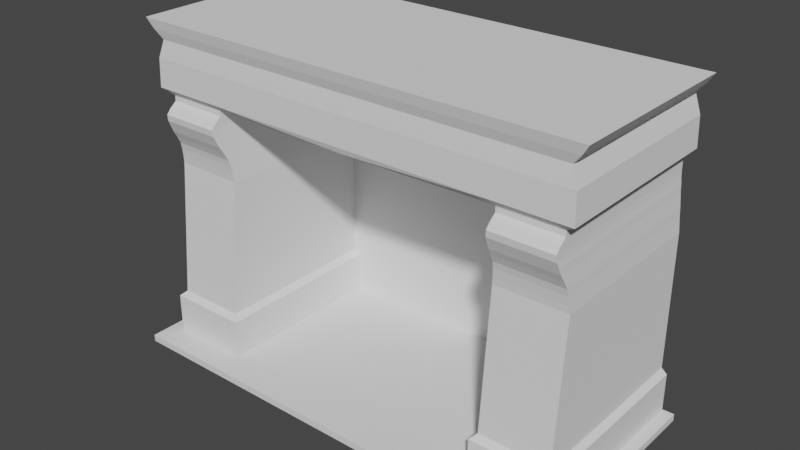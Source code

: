 # Source: Kamin.blend  (saved by Blender 3.0.42; exported with 4.5.12 LTS)
import bpy
from mathutils import Matrix  # noqa: F401  (used for matrix-valued properties, if any)

bpy.ops.wm.read_factory_settings(use_empty=True)
scene = bpy.context.scene
scene.name = 'Scene'

# ---- collections
col_collection = bpy.data.collections.new('Collection'); scene.collection.children.link(col_collection)

# ---- world
world_world = bpy.data.worlds.new('World'); scene.world = world_world
world_world.use_nodes = True; world_world.node_tree.nodes.clear()
_N = world_world.node_tree.nodes; _L = world_world.node_tree.links
n0 = _N.new('ShaderNodeOutputWorld'); n0.name = 'World Output'; n0.location = (300, 300)
n1 = _N.new('ShaderNodeBackground'); n1.name = 'Background'; n1.location = (10, 300)
n1.inputs[0].default_value = (0.05088, 0.05088, 0.05088, 1.0)
_L.new(n1.outputs[0], n0.inputs[0])
n0.is_active_output = True
world_world.color = (0.05088, 0.05088, 0.05088)
world_world.use_sun_shadow = False
world_world.sun_shadow_jitter_overblur = 0.0

# ---- meshes
me_cube_001 = bpy.data.meshes.new('Cube.001')
me_cube_001.from_pydata([(-1.161, -1.161, -1.076), (-1.392, -1.141, 8.157), (1.161, -1.161, -1.076), (0.8907, -1.141, 8.157), (-0.869, -0.869, 6.086), (0.869, -0.869, 6.086), (5.134, -1.141, 8.157), (5.133, -1.0, 6.12), (-1.173, -1.062, 6.285), (0.9506, -1.062, 6.285), (5.134, -1.062, 6.285), (-1.139, -1.047, 7.1), (0.9554, -1.047, 7.1), (5.134, -1.047, 7.1), (-0.9676, -0.986, 7.606), (1.005, -0.986, 7.606), (5.134, -0.986, 7.606), (-1.202, -1.073, 7.869), (0.9448, -1.073, 7.869), (5.134, -1.073, 7.869), (0.869, -1.187, 5.638), (-0.869, -1.187, 5.638), (1.0, -0.6754, 4.056), (-1.0, -0.6754, 4.056), (1.0, -1.0, 0.1694), (-1.0, -1.0, 0.1694), (1.161, -1.161, 0.02199), (-1.161, -1.161, 0.02199), (-1.161, 4.193, -1.076), (-1.392, 4.193, 8.157), (1.161, 4.193, -1.076), (0.9448, 4.193, 8.157), (0.869, 4.193, 6.086), (-0.869, 4.193, 6.086), (5.134, 4.193, 8.157), (5.134, 4.193, 6.12), (5.134, 4.193, 6.285), (-1.173, 4.193, 6.285), (5.134, 4.193, 7.096), (-1.139, 4.193, 7.1), (5.134, 4.193, 7.61), (-0.9676, 4.193, 7.606), (5.134, 4.193, 7.869), (-1.202, 4.193, 7.869), (-0.869, 4.193, 5.638), (0.869, 4.193, 5.638), (1.0, 4.193, 4.056), (-1.0, 4.193, 4.056), (-1.0, 4.193, 0.1694), (1.0, 4.193, 0.1694), (1.161, 4.193, 0.02199), (-1.161, 4.193, 0.02199), (-0.8839, -1.167, 5.457), (0.8839, -1.167, 5.457), (0.8839, 4.193, 5.457), (-0.8839, 4.193, 5.457), (0.8977, -1.091, 5.291), (0.8977, 4.193, 5.291), (-0.8977, 4.193, 5.291), (-0.8977, -1.091, 5.291), (0.9126, -1.009, 5.11), (0.9126, 4.193, 5.11), (-0.9126, 4.193, 5.11), (-0.9126, -1.009, 5.11), (0.9299, -0.8884, 4.902), (0.9299, 4.193, 4.902), (-0.9299, 4.193, 4.902), (-0.9299, -0.8884, 4.902), (0.9471, -0.7814, 4.694), (0.9471, 4.193, 4.694), (-0.9471, 4.193, 4.694), (-0.9471, -0.7814, 4.694), (0.9626, -0.7347, 4.507), (0.9626, 4.193, 4.507), (-0.9626, 4.193, 4.507), (-0.9626, -0.7347, 4.507), (0.9819, -0.6988, 4.274), (0.9819, 4.193, 4.274), (-0.9819, 4.193, 4.274), (-0.9819, -0.6988, 4.274), (-0.869, -1.069, 5.774), (0.869, -1.069, 5.774), (-0.869, 4.193, 5.774), (0.869, 4.193, 5.774), (-0.869, -0.8719, 5.93), (0.869, -0.8719, 5.93), (-0.869, 4.193, 5.93), (0.869, 4.193, 5.93), (11.43, -1.161, -1.076), (11.66, -1.141, 8.157), (9.107, -1.161, -1.076), (9.378, -1.141, 8.157), (11.14, -0.869, 6.086), (9.399, -0.869, 6.086), (5.135, -1.141, 8.157), (5.135, -1.0, 6.12), (11.44, -1.062, 6.285), (9.318, -1.062, 6.285), (5.134, -1.062, 6.285), (11.41, -1.047, 7.1), (9.313, -1.047, 7.1), (5.135, -1.047, 7.1), (11.24, -0.986, 7.606), (9.264, -0.986, 7.606), (5.134, -0.986, 7.606), (11.47, -1.073, 7.869), (9.324, -1.073, 7.869), (5.134, -1.073, 7.869), (9.399, -1.187, 5.638), (11.14, -1.187, 5.638), (9.268, -0.6754, 4.056), (11.27, -0.6754, 4.056), (9.268, -1.0, 0.1694), (11.27, -1.0, 0.1694), (9.107, -1.161, 0.02199), (11.43, -1.161, 0.02199), (11.43, 4.193, -1.076), (11.66, 4.193, 8.157), (9.107, 4.193, -1.076), (9.324, 4.193, 8.157), (9.399, 4.193, 6.086), (11.14, 4.193, 6.086), (5.134, 4.193, 8.157), (5.134, 4.193, 6.12), (5.134, 4.193, 6.285), (11.44, 4.193, 6.285), (5.135, 4.193, 7.096), (11.41, 4.193, 7.1), (5.134, 4.193, 7.61), (11.24, 4.193, 7.606), (5.134, 4.193, 7.869), (11.47, 4.193, 7.869), (11.14, 4.193, 5.638), (9.399, 4.193, 5.638), (9.268, 4.193, 4.056), (11.27, 4.193, 4.056), (11.27, 4.193, 0.1694), (9.268, 4.193, 0.1694), (9.107, 4.193, 0.02199), (11.43, 4.193, 0.02199), (11.15, -1.167, 5.457), (9.384, -1.167, 5.457), (9.384, 4.193, 5.457), (11.15, 4.193, 5.457), (9.371, -1.091, 5.291), (9.371, 4.193, 5.291), (11.17, 4.193, 5.291), (11.17, -1.091, 5.291), (9.356, -1.009, 5.11), (9.356, 4.193, 5.11), (11.18, 4.193, 5.11), (11.18, -1.009, 5.11), (9.338, -0.8884, 4.902), (9.338, 4.193, 4.902), (11.2, 4.193, 4.902), (11.2, -0.8884, 4.902), (9.321, -0.7814, 4.694), (9.321, 4.193, 4.694), (11.22, 4.193, 4.694), (11.22, -0.7814, 4.694), (9.306, -0.7347, 4.507), (9.306, 4.193, 4.507), (11.23, 4.193, 4.507), (11.23, -0.7347, 4.507), (9.286, -0.6988, 4.274), (9.286, 4.193, 4.274), (11.25, 4.193, 4.274), (11.25, -0.6988, 4.274), (11.14, -1.069, 5.774), (9.399, -1.069, 5.774), (11.14, 4.193, 5.774), (9.399, 4.193, 5.774), (11.14, -0.8719, 5.93), (9.399, -0.8719, 5.93), (11.14, 4.193, 5.93), (9.399, 4.193, 5.93)], [], [(18, 3, 1, 17), (28, 30, 2, 0), (31, 29, 1, 3), (85, 5, 4, 84), (87, 32, 5, 85), (42, 34, 6, 19), (31, 3, 6, 34), (9, 5, 7, 10), (12, 9, 10, 13), (35, 36, 10, 7), (5, 9, 8, 4), (15, 12, 13, 16), (36, 38, 13, 10), (9, 12, 11, 8), (18, 15, 16, 19), (38, 40, 16, 13), (12, 15, 14, 11), (3, 18, 19, 6), (40, 42, 19, 16), (15, 18, 17, 14), (54, 45, 20, 53), (53, 20, 21, 52), (24, 22, 23, 25), (49, 46, 22, 24), (50, 49, 24, 26), (26, 24, 25, 27), (2, 26, 27, 0), (30, 50, 26, 2), (0, 27, 51, 28), (27, 25, 48, 51), (25, 23, 47, 48), (52, 21, 44, 55), (14, 17, 43, 41), (11, 14, 41, 39), (8, 11, 39, 37), (4, 8, 37, 33), (5, 32, 35, 7), (84, 4, 33, 86), (17, 1, 29, 43), (59, 52, 55, 58), (56, 53, 52, 59), (57, 54, 53, 56), (61, 57, 56, 60), (60, 56, 59, 63), (63, 59, 58, 62), (67, 63, 62, 66), (64, 60, 63, 67), (65, 61, 60, 64), (69, 65, 64, 68), (68, 64, 67, 71), (71, 67, 66, 70), (75, 71, 70, 74), (72, 68, 71, 75), (73, 69, 68, 72), (77, 73, 72, 76), (76, 72, 75, 79), (79, 75, 74, 78), (23, 79, 78, 47), (22, 76, 79, 23), (46, 77, 76, 22), (21, 80, 82, 44), (45, 83, 81, 20), (20, 81, 80, 21), (80, 84, 86, 82), (28, 51, 48, 47, 78, 74, 70, 66, 62, 58, 55, 44, 82, 86, 33, 37, 39, 41, 43, 29, 31, 34, 42, 40, 38, 36, 35, 32, 87, 83, 45, 54, 57, 61, 65, 69, 73, 77, 46, 49, 50, 30), (83, 87, 85, 81), (81, 85, 84, 80), (106, 91, 89, 105), (116, 118, 90, 88), (119, 117, 89, 91), (173, 93, 92, 172), (175, 120, 93, 173), (130, 122, 94, 107), (119, 91, 94, 122), (97, 93, 95, 98), (100, 97, 98, 101), (123, 124, 98, 95), (93, 97, 96, 92), (103, 100, 101, 104), (124, 126, 101, 98), (97, 100, 99, 96), (106, 103, 104, 107), (126, 128, 104, 101), (100, 103, 102, 99), (91, 106, 107, 94), (128, 130, 107, 104), (103, 106, 105, 102), (142, 133, 108, 141), (141, 108, 109, 140), (112, 110, 111, 113), (137, 134, 110, 112), (138, 137, 112, 114), (114, 112, 113, 115), (90, 114, 115, 88), (118, 138, 114, 90), (88, 115, 139, 116), (115, 113, 136, 139), (113, 111, 135, 136), (140, 109, 132, 143), (102, 105, 131, 129), (99, 102, 129, 127), (96, 99, 127, 125), (92, 96, 125, 121), (93, 120, 123, 95), (172, 92, 121, 174), (105, 89, 117, 131), (147, 140, 143, 146), (144, 141, 140, 147), (145, 142, 141, 144), (149, 145, 144, 148), (148, 144, 147, 151), (151, 147, 146, 150), (155, 151, 150, 154), (152, 148, 151, 155), (153, 149, 148, 152), (157, 153, 152, 156), (156, 152, 155, 159), (159, 155, 154, 158), (163, 159, 158, 162), (160, 156, 159, 163), (161, 157, 156, 160), (165, 161, 160, 164), (164, 160, 163, 167), (167, 163, 162, 166), (111, 167, 166, 135), (110, 164, 167, 111), (134, 165, 164, 110), (109, 168, 170, 132), (133, 171, 169, 108), (108, 169, 168, 109), (168, 172, 174, 170), (116, 139, 136, 135, 166, 162, 158, 154, 150, 146, 143, 132, 170, 174, 121, 125, 127, 129, 131, 117, 119, 122, 130, 128, 126, 124, 123, 120, 175, 171, 133, 142, 145, 149, 153, 157, 161, 165, 134, 137, 138, 118), (171, 175, 173, 169), (169, 173, 172, 168)])
_uv = me_cube_001.uv_layers.new(name='UVMap')
_uv.uv.foreach_set('vector', [0.6177, 0.75, 0.625, 0.75, 0.625, 1.0, 0.6177, 1.0, 0.125, 0.625, 0.375, 0.625, 0.375, 0.75, 0.125, 0.75, 0.625, 0.625, 0.875, 0.625, 0.875, 0.75, 0.625, 0.75, 0.5647, 0.75, 0.5696, 0.75, 0.5696, 1.0, 0.5647, 1.0, 0.5647, 0.625, 0.5696, 0.625, 0.5696, 0.75, 0.5647, 0.75, 0.6177, 0.625, 0.625, 0.625, 0.625, 0.75, 0.6177, 0.75, 0.625, 0.625, 0.625, 0.75, 0.625, 0.75, 0.625, 0.625, 0.5747, 0.75, 0.5696, 0.75, 0.5696, 0.75, 0.5747, 0.75, 0.5956, 0.75, 0.5747, 0.75, 0.5747, 0.75, 0.5956, 0.75, 0.5696, 0.625, 0.5747, 0.625, 0.5747, 0.75, 0.5696, 0.75, 0.5696, 0.75, 0.5747, 0.75, 0.5747, 1.0, 0.5696, 1.0, 0.6103, 0.75, 0.5956, 0.75, 0.5956, 0.75, 0.6103, 0.75, 0.5747, 0.625, 0.5956, 0.625, 0.5956, 0.75, 0.5747, 0.75, 0.5747, 0.75, 0.5956, 0.75, 0.5956, 1.0, 0.5747, 1.0, 0.6177, 0.75, 0.6103, 0.75, 0.6103, 0.75, 0.6177, 0.75, 0.5956, 0.625, 0.6103, 0.625, 0.6103, 0.75, 0.5956, 0.75, 0.5956, 0.75, 0.6103, 0.75, 0.6103, 1.0, 0.5956, 1.0, 0.625, 0.75, 0.6177, 0.75, 0.6177, 0.75, 0.625, 0.75, 0.6103, 0.625, 0.6177, 0.625, 0.6177, 0.75, 0.6103, 0.75, 0.6103, 0.75, 0.6177, 0.75, 0.6177, 1.0, 0.6103, 1.0, 0.5506, 0.625, 0.5555, 0.625, 0.5555, 0.75, 0.5506, 0.75, 0.5506, 0.75, 0.5555, 0.75, 0.5555, 1.0, 0.5506, 1.0, 0.407, 0.75, 0.5132, 0.75, 0.5132, 1.0, 0.407, 1.0, 0.407, 0.625, 0.5132, 0.625, 0.5132, 0.75, 0.407, 0.75, 0.4008, 0.625, 0.407, 0.625, 0.407, 0.75, 0.4008, 0.75, 0.4008, 0.75, 0.407, 0.75, 0.407, 1.0, 0.4008, 1.0, 0.375, 0.75, 0.4008, 0.75, 0.4008, 1.0, 0.375, 1.0, 0.375, 0.625, 0.4008, 0.625, 0.4008, 0.75, 0.375, 0.75, 0.375, 0.0, 0.4008, 0.0, 0.4008, 0.125, 0.375, 0.125, 0.4008, 0.0, 0.407, 0.0, 0.407, 0.125, 0.4008, 0.125, 0.407, 0.0, 0.5132, 0.0, 0.5132, 0.125, 0.407, 0.125, 0.5506, 0.0, 0.5555, 0.0, 0.5555, 0.125, 0.5506, 0.125, 0.6103, 0.0, 0.6177, 0.0, 0.6177, 0.125, 0.6103, 0.125, 0.5956, 0.0, 0.6103, 0.0, 0.6103, 0.125, 0.5956, 0.125, 0.5747, 0.0, 0.5956, 0.0, 0.5956, 0.125, 0.5747, 0.125, 0.5696, 0.0, 0.5747, 0.0, 0.5747, 0.125, 0.5696, 0.125, 0.5696, 0.75, 0.5696, 0.625, 0.5696, 0.625, 0.5696, 0.75, 0.5647, 2.775e-06, 0.5696, 0.0, 0.5696, 0.125, 0.5647, 0.125, 0.6177, 0.0, 0.625, 0.0, 0.625, 0.125, 0.6177, 0.125, 0.5462, 0.0, 0.5506, 0.0, 0.5506, 0.125, 0.5462, 0.125, 0.5462, 0.75, 0.5506, 0.75, 0.5506, 1.0, 0.5462, 1.0, 0.5462, 0.625, 0.5506, 0.625, 0.5506, 0.75, 0.5462, 0.75, 0.5414, 0.625, 0.5462, 0.625, 0.5462, 0.75, 0.5414, 0.75, 0.5414, 0.75, 0.5462, 0.75, 0.5462, 1.0, 0.5414, 1.0, 0.5414, 0.0, 0.5462, 0.0, 0.5462, 0.125, 0.5414, 0.125, 0.5358, 0.0, 0.5414, 0.0, 0.5414, 0.125, 0.5358, 0.125, 0.5358, 0.75, 0.5414, 0.75, 0.5414, 1.0, 0.5358, 1.0, 0.5358, 0.625, 0.5414, 0.625, 0.5414, 0.75, 0.5358, 0.75, 0.5302, 0.625, 0.5358, 0.625, 0.5358, 0.75, 0.5302, 0.75, 0.5302, 0.75, 0.5358, 0.75, 0.5358, 1.0, 0.5302, 1.0, 0.5302, 0.0, 0.5358, 0.0, 0.5358, 0.125, 0.5302, 0.125, 0.5252, 0.0, 0.5302, 0.0, 0.5302, 0.125, 0.5252, 0.125, 0.5252, 0.75, 0.5302, 0.75, 0.5302, 1.0, 0.5252, 1.0, 0.5252, 0.625, 0.5302, 0.625, 0.5302, 0.75, 0.5252, 0.75, 0.519, 0.625, 0.5252, 0.625, 0.5252, 0.75, 0.519, 0.75, 0.519, 0.75, 0.5252, 0.75, 0.5252, 1.0, 0.519, 1.0, 0.519, 0.0, 0.5252, 0.0, 0.5252, 0.125, 0.519, 0.125, 0.5132, 0.0, 0.519, 0.0, 0.519, 0.125, 0.5132, 0.125, 0.5132, 0.75, 0.519, 0.75, 0.519, 1.0, 0.5132, 1.0, 0.5132, 0.625, 0.519, 0.625, 0.519, 0.75, 0.5132, 0.75, 0.5555, 0.0, 0.5598, 0.0, 0.5598, 0.125, 0.5555, 0.125, 0.5555, 0.625, 0.5598, 0.625, 0.5598, 0.75, 0.5555, 0.75, 0.5555, 0.75, 0.5598, 0.75, 0.5598, 1.0, 0.5555, 1.0, 0.5598, 0.0, 0.5647, 2.775e-06, 0.5647, 0.125, 0.5598, 0.125, 0.125, 0.625, 0.4008, 0.125, 0.407, 0.125, 0.5132, 0.125, 0.519, 0.125, 0.5252, 0.125, 0.5302, 0.125, 0.5358, 0.125, 0.5414, 0.125, 0.5462, 0.125, 0.5506, 0.125, 0.5555, 0.125, 0.5598, 0.125, 0.5647, 0.125, 0.5696, 0.125, 0.5747, 0.125, 0.5956, 0.125, 0.6103, 0.125, 0.6177, 0.125, 0.875, 0.625, 0.625, 0.625, 0.625, 0.625, 0.6177, 0.625, 0.6103, 0.625, 0.5956, 0.625, 0.5747, 0.625, 0.5696, 0.625, 0.5696, 0.625, 0.5647, 0.625, 0.5598, 0.625, 0.5555, 0.625, 0.5506, 0.625, 0.5462, 0.625, 0.5414, 0.625, 0.5358, 0.625, 0.5302, 0.625, 0.5252, 0.625, 0.519, 0.625, 0.5132, 0.625, 0.407, 0.625, 0.4008, 0.625, 0.375, 0.625, 0.5598, 0.625, 0.5647, 0.625, 0.5647, 0.75, 0.5598, 0.75, 0.5598, 0.75, 0.5647, 0.75, 0.5647, 1.0, 0.5598, 1.0, 0.6177, 0.75, 0.625, 0.75, 0.625, 1.0, 0.6177, 1.0, 0.125, 0.625, 0.375, 0.625, 0.375, 0.75, 0.125, 0.75, 0.625, 0.625, 0.875, 0.625, 0.875, 0.75, 0.625, 0.75, 0.5647, 0.75, 0.5696, 0.75, 0.5696, 1.0, 0.5647, 1.0, 0.5647, 0.625, 0.5696, 0.625, 0.5696, 0.75, 0.5647, 0.75, 0.6177, 0.625, 0.625, 0.625, 0.625, 0.75, 0.6177, 0.75, 0.625, 0.625, 0.625, 0.75, 0.625, 0.75, 0.625, 0.625, 0.5747, 0.75, 0.5696, 0.75, 0.5696, 0.75, 0.5747, 0.75, 0.5956, 0.75, 0.5747, 0.75, 0.5747, 0.75, 0.5956, 0.75, 0.5696, 0.625, 0.5747, 0.625, 0.5747, 0.75, 0.5696, 0.75, 0.5696, 0.75, 0.5747, 0.75, 0.5747, 1.0, 0.5696, 1.0, 0.6103, 0.75, 0.5956, 0.75, 0.5956, 0.75, 0.6103, 0.75, 0.5747, 0.625, 0.5956, 0.625, 0.5956, 0.75, 0.5747, 0.75, 0.5747, 0.75, 0.5956, 0.75, 0.5956, 1.0, 0.5747, 1.0, 0.6177, 0.75, 0.6103, 0.75, 0.6103, 0.75, 0.6177, 0.75, 0.5956, 0.625, 0.6103, 0.625, 0.6103, 0.75, 0.5956, 0.75, 0.5956, 0.75, 0.6103, 0.75, 0.6103, 1.0, 0.5956, 1.0, 0.625, 0.75, 0.6177, 0.75, 0.6177, 0.75, 0.625, 0.75, 0.6103, 0.625, 0.6177, 0.625, 0.6177, 0.75, 0.6103, 0.75, 0.6103, 0.75, 0.6177, 0.75, 0.6177, 1.0, 0.6103, 1.0, 0.5506, 0.625, 0.5555, 0.625, 0.5555, 0.75, 0.5506, 0.75, 0.5506, 0.75, 0.5555, 0.75, 0.5555, 1.0, 0.5506, 1.0, 0.407, 0.75, 0.5132, 0.75, 0.5132, 1.0, 0.407, 1.0, 0.407, 0.625, 0.5132, 0.625, 0.5132, 0.75, 0.407, 0.75, 0.4008, 0.625, 0.407, 0.625, 0.407, 0.75, 0.4008, 0.75, 0.4008, 0.75, 0.407, 0.75, 0.407, 1.0, 0.4008, 1.0, 0.375, 0.75, 0.4008, 0.75, 0.4008, 1.0, 0.375, 1.0, 0.375, 0.625, 0.4008, 0.625, 0.4008, 0.75, 0.375, 0.75, 0.375, 0.0, 0.4008, 0.0, 0.4008, 0.125, 0.375, 0.125, 0.4008, 0.0, 0.407, 0.0, 0.407, 0.125, 0.4008, 0.125, 0.407, 0.0, 0.5132, 0.0, 0.5132, 0.125, 0.407, 0.125, 0.5506, 0.0, 0.5555, 0.0, 0.5555, 0.125, 0.5506, 0.125, 0.6103, 0.0, 0.6177, 0.0, 0.6177, 0.125, 0.6103, 0.125, 0.5956, 0.0, 0.6103, 0.0, 0.6103, 0.125, 0.5956, 0.125, 0.5747, 0.0, 0.5956, 0.0, 0.5956, 0.125, 0.5747, 0.125, 0.5696, 0.0, 0.5747, 0.0, 0.5747, 0.125, 0.5696, 0.125, 0.5696, 0.75, 0.5696, 0.625, 0.5696, 0.625, 0.5696, 0.75, 0.5647, 2.775e-06, 0.5696, 0.0, 0.5696, 0.125, 0.5647, 0.125, 0.6177, 0.0, 0.625, 0.0, 0.625, 0.125, 0.6177, 0.125, 0.5462, 0.0, 0.5506, 0.0, 0.5506, 0.125, 0.5462, 0.125, 0.5462, 0.75, 0.5506, 0.75, 0.5506, 1.0, 0.5462, 1.0, 0.5462, 0.625, 0.5506, 0.625, 0.5506, 0.75, 0.5462, 0.75, 0.5414, 0.625, 0.5462, 0.625, 0.5462, 0.75, 0.5414, 0.75, 0.5414, 0.75, 0.5462, 0.75, 0.5462, 1.0, 0.5414, 1.0, 0.5414, 0.0, 0.5462, 0.0, 0.5462, 0.125, 0.5414, 0.125, 0.5358, 0.0, 0.5414, 0.0, 0.5414, 0.125, 0.5358, 0.125, 0.5358, 0.75, 0.5414, 0.75, 0.5414, 1.0, 0.5358, 1.0, 0.5358, 0.625, 0.5414, 0.625, 0.5414, 0.75, 0.5358, 0.75, 0.5302, 0.625, 0.5358, 0.625, 0.5358, 0.75, 0.5302, 0.75, 0.5302, 0.75, 0.5358, 0.75, 0.5358, 1.0, 0.5302, 1.0, 0.5302, 0.0, 0.5358, 0.0, 0.5358, 0.125, 0.5302, 0.125, 0.5252, 0.0, 0.5302, 0.0, 0.5302, 0.125, 0.5252, 0.125, 0.5252, 0.75, 0.5302, 0.75, 0.5302, 1.0, 0.5252, 1.0, 0.5252, 0.625, 0.5302, 0.625, 0.5302, 0.75, 0.5252, 0.75, 0.519, 0.625, 0.5252, 0.625, 0.5252, 0.75, 0.519, 0.75, 0.519, 0.75, 0.5252, 0.75, 0.5252, 1.0, 0.519, 1.0, 0.519, 0.0, 0.5252, 0.0, 0.5252, 0.125, 0.519, 0.125, 0.5132, 0.0, 0.519, 0.0, 0.519, 0.125, 0.5132, 0.125, 0.5132, 0.75, 0.519, 0.75, 0.519, 1.0, 0.5132, 1.0, 0.5132, 0.625, 0.519, 0.625, 0.519, 0.75, 0.5132, 0.75, 0.5555, 0.0, 0.5598, 0.0, 0.5598, 0.125, 0.5555, 0.125, 0.5555, 0.625, 0.5598, 0.625, 0.5598, 0.75, 0.5555, 0.75, 0.5555, 0.75, 0.5598, 0.75, 0.5598, 1.0, 0.5555, 1.0, 0.5598, 0.0, 0.5647, 2.775e-06, 0.5647, 0.125, 0.5598, 0.125, 0.125, 0.625, 0.4008, 0.125, 0.407, 0.125, 0.5132, 0.125, 0.519, 0.125, 0.5252, 0.125, 0.5302, 0.125, 0.5358, 0.125, 0.5414, 0.125, 0.5462, 0.125, 0.5506, 0.125, 0.5555, 0.125, 0.5598, 0.125, 0.5647, 0.125, 0.5696, 0.125, 0.5747, 0.125, 0.5956, 0.125, 0.6103, 0.125, 0.6177, 0.125, 0.875, 0.625, 0.625, 0.625, 0.625, 0.625, 0.6177, 0.625, 0.6103, 0.625, 0.5956, 0.625, 0.5747, 0.625, 0.5696, 0.625, 0.5696, 0.625, 0.5647, 0.625, 0.5598, 0.625, 0.5555, 0.625, 0.5506, 0.625, 0.5462, 0.625, 0.5414, 0.625, 0.5358, 0.625, 0.5302, 0.625, 0.5252, 0.625, 0.519, 0.625, 0.5132, 0.625, 0.407, 0.625, 0.4008, 0.625, 0.375, 0.625, 0.5598, 0.625, 0.5647, 0.625, 0.5647, 0.75, 0.5598, 0.75, 0.5598, 0.75, 0.5647, 0.75, 0.5647, 1.0, 0.5598, 1.0])
me_cube_001.use_remesh_fix_poles = True
me_cube_001.use_remesh_preserve_attributes = False
me_cube_001.update()
me_plane = bpy.data.meshes.new('Plane')
me_plane.from_pydata([(-0.5455, -1.003, 0.04197), (0.5104, -1.003, 0.04197), (-0.5455, -0.1547, 0.04197), (0.5104, -0.1547, 0.04197), (-0.5455, -0.1547, 0.06074), (-0.5455, -1.003, 0.06074), (0.5104, -1.003, 0.06074), (0.5104, -0.1547, 0.06074)], [], [(0, 2, 3, 1), (5, 6, 7, 4), (1, 3, 7, 6), (2, 0, 5, 4), (3, 2, 4, 7), (0, 1, 6, 5)])
_uv = me_plane.uv_layers.new(name='UVMap')
_uv.uv.foreach_set('vector', [0.2273, 0.0, 0.2273, 1.0, 1.0, 1.0, 1.0, 0.0, 0.2273, 0.0, 1.0, 0.0, 1.0, 1.0, 0.2273, 1.0, 1.0, 0.0, 1.0, 1.0, 1.0, 1.0, 1.0, 0.0, 0.2273, 1.0, 0.2273, 0.0, 0.2273, 0.0, 0.2273, 1.0, 1.0, 1.0, 0.2273, 1.0, 0.2273, 1.0, 1.0, 1.0, 0.2273, 0.0, 1.0, 0.0, 1.0, 0.0, 0.2273, 0.0])
me_plane.use_remesh_fix_poles = True
me_plane.use_remesh_preserve_attributes = False
me_plane.update()
me_plane_001 = bpy.data.meshes.new('Plane.001')
me_plane_001.from_pydata([(-0.9234, -0.2688, 0.001135), (0.9234, -0.2688, 0.001135), (-0.9234, 0.5878, 0.001135), (0.9234, 0.5878, 0.001135), (-0.9234, 0.5878, 0.02852), (-0.9234, -0.2688, 0.02852), (0.9234, -0.2688, 0.02852), (0.9234, 0.5878, 0.02852)], [], [(0, 2, 3, 1), (5, 6, 7, 4), (2, 0, 5, 4), (3, 2, 4, 7), (0, 1, 6, 5), (1, 3, 7, 6)])
_uv = me_plane_001.uv_layers.new(name='UVMap')
_uv.uv.foreach_set('vector', [0.0, 0.0, 0.0, 1.0, 1.0, 1.0, 1.0, 0.0, 0.0, 0.0, 1.0, 0.0, 1.0, 1.0, 0.0, 1.0, 0.0, 1.0, 0.0, 0.0, 0.0, 0.0, 0.0, 1.0, 1.0, 1.0, 0.0, 1.0, 0.0, 1.0, 1.0, 1.0, 0.0, 0.0, 1.0, 0.0, 1.0, 0.0, 0.0, 0.0, 1.0, 0.0, 1.0, 1.0, 1.0, 1.0, 1.0, 0.0])
me_plane_001.use_remesh_fix_poles = True
me_plane_001.use_remesh_preserve_attributes = False
me_plane_001.update()

# ---- objects
ob_cube = bpy.data.objects.new('Cube', me_cube_001)
ob_plane = bpy.data.objects.new('Plane', me_plane)
ob_plane_001 = bpy.data.objects.new('Plane.001', me_plane_001)

# ---- transforms, parenting, visibility, modifiers, constraints
ob_cube.location = (-25.11, 0.0284, 9.726)
ob_cube.scale = (4.903, 4.903, 4.903)
ob_plane.location = (0.0, 22.03, 46.18)
ob_plane.rotation_euler = (1.571, -0.0, 0.0)
ob_plane.scale = (41.63, 41.63, 41.63)
ob_plane_001.location = (0.0, 0.0, 3.409)
ob_plane_001.scale = (35.25, 35.25, 35.25)

# ---- collection membership
col_collection.objects.link(ob_cube)
col_collection.objects.link(ob_plane)
col_collection.objects.link(ob_plane_001)

# ---- scene / render settings (as saved in the file)
scene.frame_start = 1; scene.frame_end = 250; scene.frame_set(1)
scene.render.engine = 'BLENDER_EEVEE_NEXT'
scene.cycles.sampling_pattern = 'TABULATED_SOBOL'
scene.cycles.use_light_tree = False
scene.view_settings.view_transform = 'Filmic'
bpy.context.view_layer.update()

# ---- added for rendering (the .blend has no active camera and no usable light): camera, sun
cam_auto = bpy.data.cameras.new('AutoCamera')
cam_auto.lens = 50.0
cam_auto.sensor_width = 36.0
cam_auto.clip_end = 1386.53
ob_auto_camera = bpy.data.objects.new('AutoCamera', cam_auto)
scene.collection.objects.link(ob_auto_camera)
ob_auto_camera.location = (79.0051, -89.1834, 89.7903)
ob_auto_camera.rotation_euler = (1.09748, -7.21219e-08, 0.694738)
scene.camera = ob_auto_camera
light_auto_sun = bpy.data.lights.new('AutoSun', 'SUN')
light_auto_sun.energy = 3.0
light_auto_sun.angle = 0.0523599
ob_auto_sun = bpy.data.objects.new('AutoSun', light_auto_sun)
scene.collection.objects.link(ob_auto_sun)
ob_auto_sun.rotation_euler = (0.872665, 0.174533, 0.523599)
bpy.context.view_layer.update()
